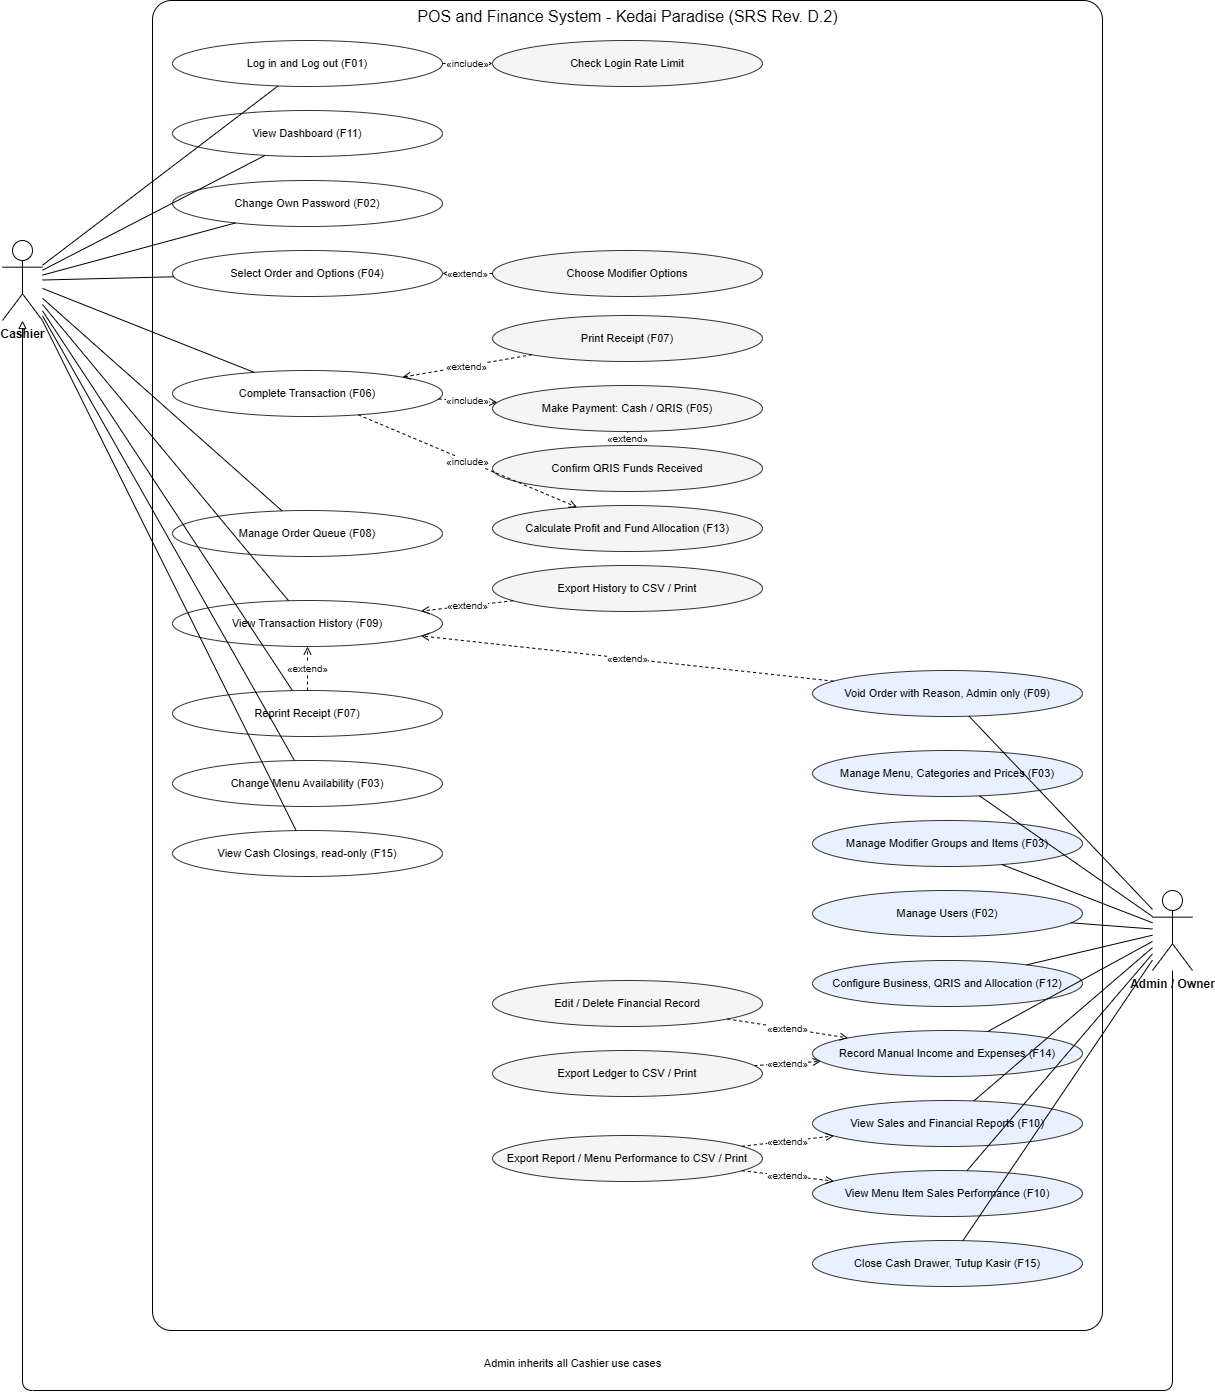

The diagram above was exported from draw.io. Its source (the exported page's mxGraphModel, read from the mxfile embedded in the PNG):
<mxGraphModel dx="2076" dy="1431" grid="1" gridSize="10" guides="1" tooltips="1" connect="1" arrows="1" fold="1" page="1" pageScale="1" pageWidth="1300" pageHeight="1450" background="light-dark(#ffffff, #121212)" math="0" shadow="0">
  <root>
    <mxCell id="0" />
    <mxCell id="1" parent="0" />
    <mxCell id="n11" parent="1" style="rounded=1;html=1;verticalAlign=top;fontSize=16;fillColor=none;arcSize=2;" value="POS and Finance System - Kedai Paradise (SRS Rev. D.2)" vertex="1">
      <mxGeometry height="1330" width="950" x="230" y="10" as="geometry" />
    </mxCell>
    <mxCell id="n12" parent="1" style="shape=umlActor;verticalLabelPosition=bottom;verticalAlign=top;html=1;fontStyle=1;" value="Cashier" vertex="1">
      <mxGeometry height="80" width="40" x="80" y="250" as="geometry" />
    </mxCell>
    <mxCell id="n13" parent="1" style="shape=umlActor;verticalLabelPosition=bottom;verticalAlign=top;html=1;fontStyle=1;" value="Admin / Owner" vertex="1">
      <mxGeometry height="80" width="40" x="1230" y="900" as="geometry" />
    </mxCell>
    <mxCell id="n14" parent="1" style="ellipse;whiteSpace=wrap;html=1;fontSize=11;strokeColor=#333;fillColor=#ffffff;" value="Log in and Log out (F01)" vertex="1">
      <mxGeometry height="46" width="270" x="250" y="50" as="geometry" />
    </mxCell>
    <mxCell id="n15" parent="1" style="ellipse;whiteSpace=wrap;html=1;fontSize=11;strokeColor=#333;fillColor=#ffffff;" value="View Dashboard (F11)" vertex="1">
      <mxGeometry height="46" width="270" x="250" y="120" as="geometry" />
    </mxCell>
    <mxCell id="n16" parent="1" style="ellipse;whiteSpace=wrap;html=1;fontSize=11;strokeColor=#333;fillColor=#ffffff;" value="Change Own Password (F02)" vertex="1">
      <mxGeometry height="46" width="270" x="250" y="190" as="geometry" />
    </mxCell>
    <mxCell id="n17" parent="1" style="ellipse;whiteSpace=wrap;html=1;fontSize=11;strokeColor=#333;fillColor=#ffffff;" value="Select Order and Options (F04)" vertex="1">
      <mxGeometry height="46" width="270" x="250" y="260" as="geometry" />
    </mxCell>
    <mxCell id="n18" parent="1" style="ellipse;whiteSpace=wrap;html=1;fontSize=11;strokeColor=#333;fillColor=#ffffff;" value="Complete Transaction (F06)" vertex="1">
      <mxGeometry height="46" width="270" x="250" y="380" as="geometry" />
    </mxCell>
    <mxCell id="n19" parent="1" style="ellipse;whiteSpace=wrap;html=1;fontSize=11;strokeColor=#333;fillColor=#ffffff;" value="Manage Order Queue (F08)" vertex="1">
      <mxGeometry height="46" width="270" x="250" y="520" as="geometry" />
    </mxCell>
    <mxCell id="n20" parent="1" style="ellipse;whiteSpace=wrap;html=1;fontSize=11;strokeColor=#333;fillColor=#ffffff;" value="View Transaction History (F09)" vertex="1">
      <mxGeometry height="46" width="270" x="250" y="610" as="geometry" />
    </mxCell>
    <mxCell id="n21" parent="1" style="ellipse;whiteSpace=wrap;html=1;fontSize=11;strokeColor=#333;fillColor=#ffffff;" value="Reprint Receipt (F07)" vertex="1">
      <mxGeometry height="46" width="270" x="250" y="700" as="geometry" />
    </mxCell>
    <mxCell id="n22" parent="1" style="ellipse;whiteSpace=wrap;html=1;fontSize=11;strokeColor=#333;fillColor=#ffffff;" value="Change Menu Availability (F03)" vertex="1">
      <mxGeometry height="46" width="270" x="250" y="770" as="geometry" />
    </mxCell>
    <mxCell id="n23" parent="1" style="ellipse;whiteSpace=wrap;html=1;fontSize=11;strokeColor=#333;fillColor=#ffffff;" value="View Cash Closings, read-only (F15)" vertex="1">
      <mxGeometry height="46" width="270" x="250" y="840" as="geometry" />
    </mxCell>
    <mxCell id="n24" parent="1" style="ellipse;whiteSpace=wrap;html=1;fontSize=11;strokeColor=#333;fillColor=#f5f5f5;" value="Check Login Rate Limit" vertex="1">
      <mxGeometry height="46" width="270" x="570" y="50" as="geometry" />
    </mxCell>
    <mxCell id="n25" parent="1" style="ellipse;whiteSpace=wrap;html=1;fontSize=11;strokeColor=#333;fillColor=#f5f5f5;" value="Choose Modifier Options" vertex="1">
      <mxGeometry height="46" width="270" x="570" y="260" as="geometry" />
    </mxCell>
    <mxCell id="n26" parent="1" style="ellipse;whiteSpace=wrap;html=1;fontSize=11;strokeColor=#333;fillColor=#f5f5f5;" value="Print Receipt (F07)" vertex="1">
      <mxGeometry height="46" width="270" x="570" y="325" as="geometry" />
    </mxCell>
    <mxCell id="n27" parent="1" style="ellipse;whiteSpace=wrap;html=1;fontSize=11;strokeColor=#333;fillColor=#f5f5f5;" value="Make Payment: Cash / QRIS (F05)" vertex="1">
      <mxGeometry height="46" width="270" x="570" y="395" as="geometry" />
    </mxCell>
    <mxCell id="n28" parent="1" style="ellipse;whiteSpace=wrap;html=1;fontSize=11;strokeColor=#333;fillColor=#f5f5f5;" value="Confirm QRIS Funds Received" vertex="1">
      <mxGeometry height="46" width="270" x="570" y="455" as="geometry" />
    </mxCell>
    <mxCell id="n29" parent="1" style="ellipse;whiteSpace=wrap;html=1;fontSize=11;strokeColor=#333;fillColor=#f5f5f5;" value="Calculate Profit and Fund Allocation (F13)" vertex="1">
      <mxGeometry height="46" width="270" x="570" y="515" as="geometry" />
    </mxCell>
    <mxCell id="n30" parent="1" style="ellipse;whiteSpace=wrap;html=1;fontSize=11;strokeColor=#333;fillColor=#f5f5f5;" value="Export History to CSV / Print" vertex="1">
      <mxGeometry height="46" width="270" x="570" y="575" as="geometry" />
    </mxCell>
    <mxCell id="n31" parent="1" style="ellipse;whiteSpace=wrap;html=1;fontSize=11;strokeColor=#333;fillColor=#f5f5f5;" value="Edit / Delete Financial Record" vertex="1">
      <mxGeometry height="46" width="270" x="570" y="990" as="geometry" />
    </mxCell>
    <mxCell id="n32" parent="1" style="ellipse;whiteSpace=wrap;html=1;fontSize=11;strokeColor=#333;fillColor=#f5f5f5;" value="Export Ledger to CSV / Print" vertex="1">
      <mxGeometry height="46" width="270" x="570" y="1060" as="geometry" />
    </mxCell>
    <mxCell id="n33" parent="1" style="ellipse;whiteSpace=wrap;html=1;fontSize=11;strokeColor=#333;fillColor=#f5f5f5;" value="Export Report / Menu Performance to CSV / Print" vertex="1">
      <mxGeometry height="46" width="270" x="570" y="1145" as="geometry" />
    </mxCell>
    <mxCell id="n34" parent="1" style="ellipse;whiteSpace=wrap;html=1;fontSize=11;strokeColor=#333;fillColor=#e8f1ff;" value="Void Order with Reason, Admin only (F09)" vertex="1">
      <mxGeometry height="46" width="270" x="890" y="680" as="geometry" />
    </mxCell>
    <mxCell id="n35" parent="1" style="ellipse;whiteSpace=wrap;html=1;fontSize=11;strokeColor=#333;fillColor=#e8f1ff;" value="Manage Menu, Categories and Prices (F03)" vertex="1">
      <mxGeometry height="46" width="270" x="890" y="760" as="geometry" />
    </mxCell>
    <mxCell id="n36" parent="1" style="ellipse;whiteSpace=wrap;html=1;fontSize=11;strokeColor=#333;fillColor=#e8f1ff;" value="Manage Modifier Groups and Items (F03)" vertex="1">
      <mxGeometry height="46" width="270" x="890" y="830" as="geometry" />
    </mxCell>
    <mxCell id="n37" parent="1" style="ellipse;whiteSpace=wrap;html=1;fontSize=11;strokeColor=#333;fillColor=#e8f1ff;" value="Manage Users (F02)" vertex="1">
      <mxGeometry height="46" width="270" x="890" y="900" as="geometry" />
    </mxCell>
    <mxCell id="n38" parent="1" style="ellipse;whiteSpace=wrap;html=1;fontSize=11;strokeColor=#333;fillColor=#e8f1ff;" value="Configure Business, QRIS and Allocation (F12)" vertex="1">
      <mxGeometry height="46" width="270" x="890" y="970" as="geometry" />
    </mxCell>
    <mxCell id="n39" parent="1" style="ellipse;whiteSpace=wrap;html=1;fontSize=11;strokeColor=#333;fillColor=#e8f1ff;" value="Record Manual Income and Expenses (F14)" vertex="1">
      <mxGeometry height="46" width="270" x="890" y="1040" as="geometry" />
    </mxCell>
    <mxCell id="n40" parent="1" style="ellipse;whiteSpace=wrap;html=1;fontSize=11;strokeColor=#333;fillColor=#e8f1ff;" value="View Sales and Financial Reports (F10)" vertex="1">
      <mxGeometry height="46" width="270" x="890" y="1110" as="geometry" />
    </mxCell>
    <mxCell id="n41" parent="1" style="ellipse;whiteSpace=wrap;html=1;fontSize=11;strokeColor=#333;fillColor=#e8f1ff;" value="View Menu Item Sales Performance (F10)" vertex="1">
      <mxGeometry height="46" width="270" x="890" y="1180" as="geometry" />
    </mxCell>
    <mxCell id="n42" parent="1" style="ellipse;whiteSpace=wrap;html=1;fontSize=11;strokeColor=#333;fillColor=#e8f1ff;" value="Close Cash Drawer, Tutup Kasir (F15)" vertex="1">
      <mxGeometry height="46" width="270" x="890" y="1250" as="geometry" />
    </mxCell>
    <mxCell id="n43" edge="1" parent="1" source="n12" style="endArrow=none;html=1;edgeStyle=none;" target="n14" value="">
      <mxGeometry relative="1" as="geometry" />
    </mxCell>
    <mxCell id="n44" edge="1" parent="1" source="n12" style="endArrow=none;html=1;edgeStyle=none;" target="n15" value="">
      <mxGeometry relative="1" as="geometry" />
    </mxCell>
    <mxCell id="n45" edge="1" parent="1" source="n12" style="endArrow=none;html=1;edgeStyle=none;" target="n16" value="">
      <mxGeometry relative="1" as="geometry" />
    </mxCell>
    <mxCell id="n46" edge="1" parent="1" source="n12" style="endArrow=none;html=1;edgeStyle=none;" target="n17" value="">
      <mxGeometry relative="1" as="geometry" />
    </mxCell>
    <mxCell id="n47" edge="1" parent="1" source="n12" style="endArrow=none;html=1;edgeStyle=none;" target="n18" value="">
      <mxGeometry relative="1" as="geometry" />
    </mxCell>
    <mxCell id="n48" edge="1" parent="1" source="n12" style="endArrow=none;html=1;edgeStyle=none;" target="n19" value="">
      <mxGeometry relative="1" as="geometry" />
    </mxCell>
    <mxCell id="n49" edge="1" parent="1" source="n12" style="endArrow=none;html=1;edgeStyle=none;" target="n20" value="">
      <mxGeometry relative="1" as="geometry" />
    </mxCell>
    <mxCell id="n50" edge="1" parent="1" source="n12" style="endArrow=none;html=1;edgeStyle=none;" target="n21" value="">
      <mxGeometry relative="1" as="geometry" />
    </mxCell>
    <mxCell id="n51" edge="1" parent="1" source="n12" style="endArrow=none;html=1;edgeStyle=none;" target="n22" value="">
      <mxGeometry relative="1" as="geometry" />
    </mxCell>
    <mxCell id="n52" edge="1" parent="1" source="n12" style="endArrow=none;html=1;edgeStyle=none;" target="n23" value="">
      <mxGeometry relative="1" as="geometry" />
    </mxCell>
    <mxCell id="n53" edge="1" parent="1" source="n13" style="endArrow=none;html=1;edgeStyle=none;" target="n34" value="">
      <mxGeometry relative="1" as="geometry" />
    </mxCell>
    <mxCell id="n54" edge="1" parent="1" source="n13" style="endArrow=none;html=1;edgeStyle=none;" target="n35" value="">
      <mxGeometry relative="1" as="geometry" />
    </mxCell>
    <mxCell id="n55" edge="1" parent="1" source="n13" style="endArrow=none;html=1;edgeStyle=none;" target="n36" value="">
      <mxGeometry relative="1" as="geometry" />
    </mxCell>
    <mxCell id="n56" edge="1" parent="1" source="n13" style="endArrow=none;html=1;edgeStyle=none;" target="n37" value="">
      <mxGeometry relative="1" as="geometry" />
    </mxCell>
    <mxCell id="n57" edge="1" parent="1" source="n13" style="endArrow=none;html=1;edgeStyle=none;" target="n38" value="">
      <mxGeometry relative="1" as="geometry" />
    </mxCell>
    <mxCell id="n58" edge="1" parent="1" source="n13" style="endArrow=none;html=1;edgeStyle=none;" target="n39" value="">
      <mxGeometry relative="1" as="geometry" />
    </mxCell>
    <mxCell id="n59" edge="1" parent="1" source="n13" style="endArrow=none;html=1;edgeStyle=none;" target="n40" value="">
      <mxGeometry relative="1" as="geometry" />
    </mxCell>
    <mxCell id="n60" edge="1" parent="1" source="n13" style="endArrow=none;html=1;edgeStyle=none;" target="n41" value="">
      <mxGeometry relative="1" as="geometry" />
    </mxCell>
    <mxCell id="n61" edge="1" parent="1" source="n13" style="endArrow=none;html=1;edgeStyle=none;" target="n42" value="">
      <mxGeometry relative="1" as="geometry" />
    </mxCell>
    <mxCell id="n62" edge="1" parent="1" source="n13" style="endArrow=block;endFill=0;html=1;edgeStyle=none;" target="n12" value="">
      <mxGeometry relative="1" as="geometry">
        <Array as="points">
          <mxPoint x="1250" y="1400" />
          <mxPoint x="100" y="1400" />
        </Array>
      </mxGeometry>
    </mxCell>
    <mxCell id="n63" parent="1" style="text;html=1;fontSize=11;align=center;" value="Admin inherits all Cashier use cases" vertex="1">
      <mxGeometry height="30" width="300" x="500" y="1360" as="geometry" />
    </mxCell>
    <mxCell id="n64" edge="1" parent="1" source="n14" style="endArrow=open;endFill=0;dashed=1;html=1;fontSize=10;edgeStyle=none;" target="n24" value="«include»">
      <mxGeometry relative="1" as="geometry" />
    </mxCell>
    <mxCell id="n65" edge="1" parent="1" source="n25" style="endArrow=open;endFill=0;dashed=1;html=1;fontSize=10;edgeStyle=none;" target="n17" value="«extend»">
      <mxGeometry relative="1" as="geometry" />
    </mxCell>
    <mxCell id="n66" edge="1" parent="1" source="n18" style="endArrow=open;endFill=0;dashed=1;html=1;fontSize=10;edgeStyle=none;" target="n27" value="«include»">
      <mxGeometry relative="1" as="geometry" />
    </mxCell>
    <mxCell id="n67" edge="1" parent="1" source="n18" style="endArrow=open;endFill=0;dashed=1;html=1;fontSize=10;edgeStyle=none;" target="n29" value="«include»">
      <mxGeometry relative="1" as="geometry" />
    </mxCell>
    <mxCell id="n68" edge="1" parent="1" source="n26" style="endArrow=open;endFill=0;dashed=1;html=1;fontSize=10;edgeStyle=none;" target="n18" value="«extend»">
      <mxGeometry relative="1" as="geometry" />
    </mxCell>
    <mxCell id="n69" edge="1" parent="1" source="n28" style="endArrow=open;endFill=0;dashed=1;html=1;fontSize=10;edgeStyle=none;" target="n27" value="«extend»">
      <mxGeometry relative="1" as="geometry" />
    </mxCell>
    <mxCell id="n70" edge="1" parent="1" source="n30" style="endArrow=open;endFill=0;dashed=1;html=1;fontSize=10;edgeStyle=none;" target="n20" value="«extend»">
      <mxGeometry relative="1" as="geometry" />
    </mxCell>
    <mxCell id="n71" edge="1" parent="1" source="n34" style="endArrow=open;endFill=0;dashed=1;html=1;fontSize=10;edgeStyle=none;" target="n20" value="«extend»">
      <mxGeometry relative="1" as="geometry" />
    </mxCell>
    <mxCell id="n72" edge="1" parent="1" source="n21" style="endArrow=open;endFill=0;dashed=1;html=1;fontSize=10;edgeStyle=none;" target="n20" value="«extend»">
      <mxGeometry relative="1" as="geometry" />
    </mxCell>
    <mxCell id="n73" edge="1" parent="1" source="n31" style="endArrow=open;endFill=0;dashed=1;html=1;fontSize=10;edgeStyle=none;" target="n39" value="«extend»">
      <mxGeometry relative="1" as="geometry" />
    </mxCell>
    <mxCell id="n74" edge="1" parent="1" source="n32" style="endArrow=open;endFill=0;dashed=1;html=1;fontSize=10;edgeStyle=none;" target="n39" value="«extend»">
      <mxGeometry relative="1" as="geometry" />
    </mxCell>
    <mxCell id="n75" edge="1" parent="1" source="n33" style="endArrow=open;endFill=0;dashed=1;html=1;fontSize=10;edgeStyle=none;" target="n40" value="«extend»">
      <mxGeometry relative="1" as="geometry" />
    </mxCell>
    <mxCell id="n76" edge="1" parent="1" source="n33" style="endArrow=open;endFill=0;dashed=1;html=1;fontSize=10;edgeStyle=none;" target="n41" value="«extend»">
      <mxGeometry relative="1" as="geometry" />
    </mxCell>
  </root>
</mxGraphModel>